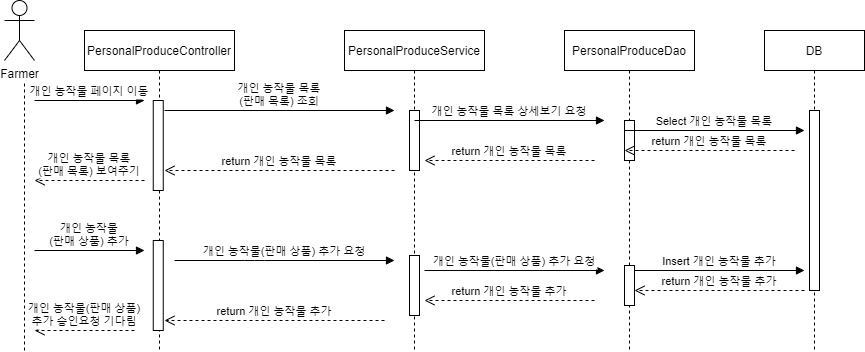

The diagram above was exported from draw.io. Its source (the exported page's mxGraphModel, read from the mxfile embedded in the PNG):
<mxGraphModel dx="1038" dy="531" grid="1" gridSize="10" guides="1" tooltips="1" connect="1" arrows="1" fold="1" page="1" pageScale="1" pageWidth="1920" pageHeight="1200" math="0" shadow="0">
  <root>
    <mxCell id="j_Pl57bQBMEgFWxwkCud-0" />
    <mxCell id="j_Pl57bQBMEgFWxwkCud-1" parent="j_Pl57bQBMEgFWxwkCud-0" />
    <mxCell id="HPEWbS-S8doFA1hKuw90-3" value="PersonalProduceController" style="shape=umlLifeline;perimeter=lifelinePerimeter;container=1;collapsible=0;recursiveResize=0;rounded=0;shadow=0;strokeWidth=1;" parent="j_Pl57bQBMEgFWxwkCud-1" vertex="1">
      <mxGeometry x="180" y="80" width="150" height="320" as="geometry" />
    </mxCell>
    <mxCell id="HPEWbS-S8doFA1hKuw90-4" value="" style="points=[];perimeter=orthogonalPerimeter;rounded=0;shadow=0;strokeWidth=1;" parent="HPEWbS-S8doFA1hKuw90-3" vertex="1">
      <mxGeometry x="68.75" y="70" width="10" height="90" as="geometry" />
    </mxCell>
    <mxCell id="HPEWbS-S8doFA1hKuw90-5" value="" style="points=[];perimeter=orthogonalPerimeter;rounded=0;shadow=0;strokeWidth=1;" parent="HPEWbS-S8doFA1hKuw90-3" vertex="1">
      <mxGeometry x="68.75" y="210" width="10" height="90" as="geometry" />
    </mxCell>
    <mxCell id="HPEWbS-S8doFA1hKuw90-8" value="PersonalProduceService" style="shape=umlLifeline;perimeter=lifelinePerimeter;container=1;collapsible=0;recursiveResize=0;rounded=0;shadow=0;strokeWidth=1;" parent="j_Pl57bQBMEgFWxwkCud-1" vertex="1">
      <mxGeometry x="440" y="80" width="140" height="320" as="geometry" />
    </mxCell>
    <mxCell id="HPEWbS-S8doFA1hKuw90-9" value="" style="points=[];perimeter=orthogonalPerimeter;rounded=0;shadow=0;strokeWidth=1;" parent="HPEWbS-S8doFA1hKuw90-8" vertex="1">
      <mxGeometry x="65" y="80" width="10" height="60" as="geometry" />
    </mxCell>
    <mxCell id="HPEWbS-S8doFA1hKuw90-10" value="" style="points=[];perimeter=orthogonalPerimeter;rounded=0;shadow=0;strokeWidth=1;" parent="HPEWbS-S8doFA1hKuw90-8" vertex="1">
      <mxGeometry x="65" y="225" width="10" height="60" as="geometry" />
    </mxCell>
    <mxCell id="HPEWbS-S8doFA1hKuw90-13" value="PersonalProduceDao" style="shape=umlLifeline;perimeter=lifelinePerimeter;container=1;collapsible=0;recursiveResize=0;rounded=0;shadow=0;strokeWidth=1;" parent="j_Pl57bQBMEgFWxwkCud-1" vertex="1">
      <mxGeometry x="660" y="80" width="130" height="320" as="geometry" />
    </mxCell>
    <mxCell id="HPEWbS-S8doFA1hKuw90-14" value="" style="points=[];perimeter=orthogonalPerimeter;rounded=0;shadow=0;strokeWidth=1;" parent="HPEWbS-S8doFA1hKuw90-13" vertex="1">
      <mxGeometry x="60" y="90" width="10" height="40" as="geometry" />
    </mxCell>
    <mxCell id="HPEWbS-S8doFA1hKuw90-15" value="" style="points=[];perimeter=orthogonalPerimeter;rounded=0;shadow=0;strokeWidth=1;" parent="HPEWbS-S8doFA1hKuw90-13" vertex="1">
      <mxGeometry x="60" y="235" width="10" height="40" as="geometry" />
    </mxCell>
    <mxCell id="HPEWbS-S8doFA1hKuw90-17" value="DB" style="shape=umlLifeline;perimeter=lifelinePerimeter;container=1;collapsible=0;recursiveResize=0;rounded=0;shadow=0;strokeWidth=1;" parent="j_Pl57bQBMEgFWxwkCud-1" vertex="1">
      <mxGeometry x="860" y="80" width="100" height="320" as="geometry" />
    </mxCell>
    <mxCell id="HPEWbS-S8doFA1hKuw90-18" value="" style="points=[];perimeter=orthogonalPerimeter;rounded=0;shadow=0;strokeWidth=1;" parent="HPEWbS-S8doFA1hKuw90-17" vertex="1">
      <mxGeometry x="45" y="80" width="10" height="180" as="geometry" />
    </mxCell>
    <mxCell id="HPEWbS-S8doFA1hKuw90-19" value="Farmer" style="shape=umlActor;verticalLabelPosition=bottom;verticalAlign=top;html=1;outlineConnect=0;" parent="j_Pl57bQBMEgFWxwkCud-1" vertex="1">
      <mxGeometry x="100" y="50" width="30" height="60" as="geometry" />
    </mxCell>
    <mxCell id="HPEWbS-S8doFA1hKuw90-20" value="" style="endArrow=none;dashed=1;html=1;" parent="j_Pl57bQBMEgFWxwkCud-1" edge="1">
      <mxGeometry width="50" height="50" relative="1" as="geometry">
        <mxPoint x="120" y="400" as="sourcePoint" />
        <mxPoint x="120" y="130" as="targetPoint" />
      </mxGeometry>
    </mxCell>
    <mxCell id="9eYvMxjNkuTh32tva4Rn-0" value="개인 농작물 페이지 이동" style="verticalAlign=bottom;endArrow=block;shadow=0;strokeWidth=1;" parent="j_Pl57bQBMEgFWxwkCud-1" edge="1">
      <mxGeometry relative="1" as="geometry">
        <mxPoint x="130" y="150" as="sourcePoint" />
        <mxPoint x="240" y="150" as="targetPoint" />
      </mxGeometry>
    </mxCell>
    <mxCell id="9eYvMxjNkuTh32tva4Rn-1" value="개인 농작물 목록&#10;(판매 목록) 보여주기" style="verticalAlign=bottom;endArrow=open;dashed=1;endSize=8;exitX=0;exitY=0.95;shadow=0;strokeWidth=1;" parent="j_Pl57bQBMEgFWxwkCud-1" edge="1">
      <mxGeometry relative="1" as="geometry">
        <mxPoint x="130" y="230" as="targetPoint" />
        <mxPoint x="240" y="229.99999999999977" as="sourcePoint" />
      </mxGeometry>
    </mxCell>
    <mxCell id="9eYvMxjNkuTh32tva4Rn-2" value="개인 농작물&#10;(판매 상품) 추가" style="verticalAlign=bottom;endArrow=block;shadow=0;strokeWidth=1;" parent="j_Pl57bQBMEgFWxwkCud-1" edge="1">
      <mxGeometry relative="1" as="geometry">
        <mxPoint x="130" y="300" as="sourcePoint" />
        <mxPoint x="240" y="300" as="targetPoint" />
      </mxGeometry>
    </mxCell>
    <mxCell id="9eYvMxjNkuTh32tva4Rn-3" value="개인 농작물(판매 상품)&#10;추가 승인요청 기다림" style="verticalAlign=bottom;endArrow=open;dashed=1;endSize=8;shadow=0;strokeWidth=1;" parent="j_Pl57bQBMEgFWxwkCud-1" edge="1">
      <mxGeometry relative="1" as="geometry">
        <mxPoint x="130" y="380" as="targetPoint" />
        <mxPoint x="230" y="380" as="sourcePoint" />
      </mxGeometry>
    </mxCell>
    <mxCell id="STbbbD5GGSqo7zfZmzxI-0" value="개인 농작물 목록&#10;(판매 목록) 조회" style="verticalAlign=bottom;endArrow=block;shadow=0;strokeWidth=1;" parent="j_Pl57bQBMEgFWxwkCud-1" edge="1">
      <mxGeometry relative="1" as="geometry">
        <mxPoint x="260" y="160" as="sourcePoint" />
        <mxPoint x="490" y="160" as="targetPoint" />
      </mxGeometry>
    </mxCell>
    <mxCell id="STbbbD5GGSqo7zfZmzxI-1" value="개인 농작물 목록 상세보기 요청" style="verticalAlign=bottom;endArrow=block;shadow=0;strokeWidth=1;" parent="j_Pl57bQBMEgFWxwkCud-1" edge="1">
      <mxGeometry relative="1" as="geometry">
        <mxPoint x="510" y="170" as="sourcePoint" />
        <mxPoint x="700" y="170" as="targetPoint" />
      </mxGeometry>
    </mxCell>
    <mxCell id="STbbbD5GGSqo7zfZmzxI-2" value="return 개인 농작물 목록" style="verticalAlign=bottom;endArrow=open;dashed=1;endSize=8;exitX=0;exitY=0.95;shadow=0;strokeWidth=1;" parent="j_Pl57bQBMEgFWxwkCud-1" edge="1">
      <mxGeometry relative="1" as="geometry">
        <mxPoint x="260" y="220" as="targetPoint" />
        <mxPoint x="490" y="219.99999999999977" as="sourcePoint" />
      </mxGeometry>
    </mxCell>
    <mxCell id="STbbbD5GGSqo7zfZmzxI-3" value="return 개인 농작물 목록" style="verticalAlign=bottom;endArrow=open;dashed=1;endSize=8;exitX=0;exitY=0.95;shadow=0;strokeWidth=1;" parent="j_Pl57bQBMEgFWxwkCud-1" edge="1">
      <mxGeometry relative="1" as="geometry">
        <mxPoint x="520" y="210" as="targetPoint" />
        <mxPoint x="690" y="209.99999999999977" as="sourcePoint" />
      </mxGeometry>
    </mxCell>
    <mxCell id="STbbbD5GGSqo7zfZmzxI-4" value="개인 농작물(판매 상품) 추가 요청" style="verticalAlign=bottom;endArrow=block;shadow=0;strokeWidth=1;" parent="j_Pl57bQBMEgFWxwkCud-1" edge="1">
      <mxGeometry relative="1" as="geometry">
        <mxPoint x="270" y="310" as="sourcePoint" />
        <mxPoint x="490" y="310" as="targetPoint" />
        <Array as="points">
          <mxPoint x="350" y="310" />
        </Array>
      </mxGeometry>
    </mxCell>
    <mxCell id="STbbbD5GGSqo7zfZmzxI-5" value="개인 농작물(판매 상품) 추가 요청" style="verticalAlign=bottom;endArrow=block;shadow=0;strokeWidth=1;" parent="j_Pl57bQBMEgFWxwkCud-1" edge="1">
      <mxGeometry relative="1" as="geometry">
        <mxPoint x="520" y="320" as="sourcePoint" />
        <mxPoint x="700" y="320" as="targetPoint" />
      </mxGeometry>
    </mxCell>
    <mxCell id="STbbbD5GGSqo7zfZmzxI-6" value="return 개인 농작물 추가" style="verticalAlign=bottom;endArrow=open;dashed=1;endSize=8;shadow=0;strokeWidth=1;" parent="j_Pl57bQBMEgFWxwkCud-1" edge="1">
      <mxGeometry relative="1" as="geometry">
        <mxPoint x="260" y="370" as="targetPoint" />
        <mxPoint x="480" y="370" as="sourcePoint" />
      </mxGeometry>
    </mxCell>
    <mxCell id="STbbbD5GGSqo7zfZmzxI-7" value="return 개인 농작물 추가" style="verticalAlign=bottom;endArrow=open;dashed=1;endSize=8;exitX=0;exitY=0.95;shadow=0;strokeWidth=1;" parent="j_Pl57bQBMEgFWxwkCud-1" edge="1">
      <mxGeometry relative="1" as="geometry">
        <mxPoint x="520" y="350" as="targetPoint" />
        <mxPoint x="690" y="349.9999999999998" as="sourcePoint" />
      </mxGeometry>
    </mxCell>
    <mxCell id="STbbbD5GGSqo7zfZmzxI-18" value="Select 개인 농작물 목록" style="verticalAlign=bottom;endArrow=block;shadow=0;strokeWidth=1;" parent="j_Pl57bQBMEgFWxwkCud-1" edge="1">
      <mxGeometry relative="1" as="geometry">
        <mxPoint x="720" y="180" as="sourcePoint" />
        <mxPoint x="900" y="180" as="targetPoint" />
      </mxGeometry>
    </mxCell>
    <mxCell id="STbbbD5GGSqo7zfZmzxI-19" value="return 개인 농작물 목록" style="verticalAlign=bottom;endArrow=open;dashed=1;endSize=8;exitX=0;exitY=0.95;shadow=0;strokeWidth=1;" parent="j_Pl57bQBMEgFWxwkCud-1" edge="1">
      <mxGeometry relative="1" as="geometry">
        <mxPoint x="720" y="200" as="targetPoint" />
        <mxPoint x="890" y="199.99999999999977" as="sourcePoint" />
      </mxGeometry>
    </mxCell>
    <mxCell id="STbbbD5GGSqo7zfZmzxI-20" value="Insert 개인 농작물 추가" style="verticalAlign=bottom;endArrow=block;shadow=0;strokeWidth=1;" parent="j_Pl57bQBMEgFWxwkCud-1" edge="1">
      <mxGeometry relative="1" as="geometry">
        <mxPoint x="730" y="320" as="sourcePoint" />
        <mxPoint x="900" y="320" as="targetPoint" />
      </mxGeometry>
    </mxCell>
    <mxCell id="STbbbD5GGSqo7zfZmzxI-21" value="return 개인 농작물 추가" style="verticalAlign=bottom;endArrow=open;dashed=1;endSize=8;exitX=0;exitY=0.95;shadow=0;strokeWidth=1;" parent="j_Pl57bQBMEgFWxwkCud-1" edge="1">
      <mxGeometry relative="1" as="geometry">
        <mxPoint x="730" y="340" as="targetPoint" />
        <mxPoint x="900" y="339.9999999999998" as="sourcePoint" />
      </mxGeometry>
    </mxCell>
  </root>
</mxGraphModel>